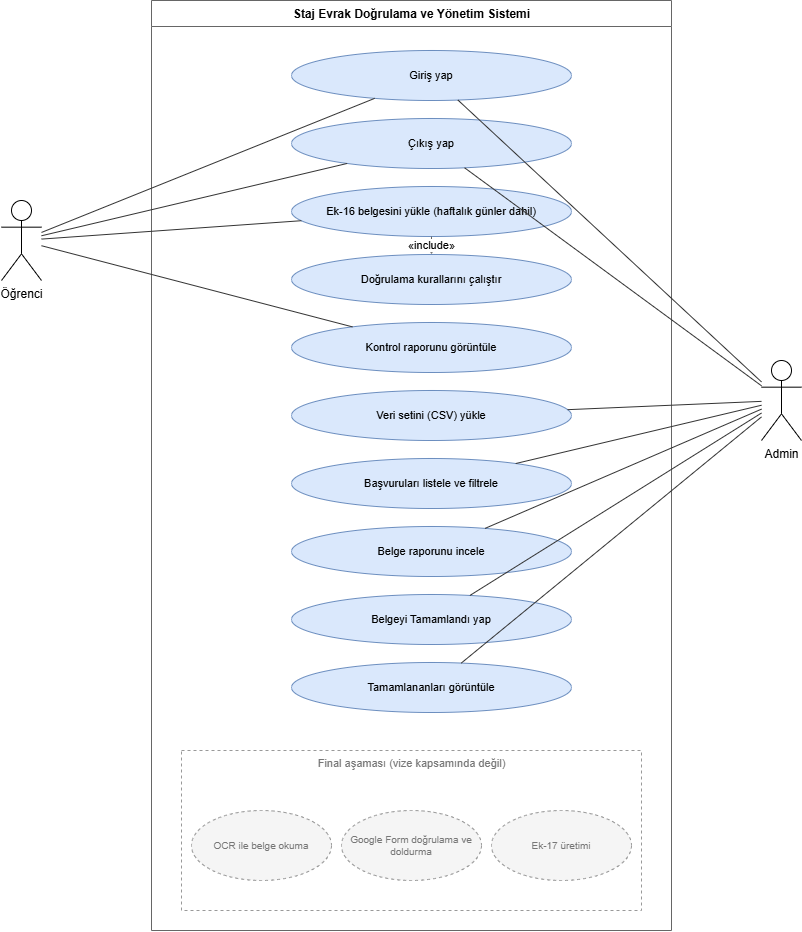

The diagram above was exported from draw.io. Its source (the exported page's mxGraphModel, read from the mxfile embedded in the PNG):
<mxGraphModel dx="1635" dy="892" grid="1" gridSize="10" guides="1" tooltips="1" connect="1" arrows="1" fold="1" page="1" pageScale="1" pageWidth="827" pageHeight="1169" math="0" shadow="0">
  <root>
    <mxCell id="0" />
    <mxCell id="1" parent="0" />
    <mxCell id="gYZhpscjj7RIe81mYwlB-207" parent="1" style="swimlane;startSize=26;fillColor=none;strokeColor=#666666;html=1;verticalAlign=top;fontStyle=1;" value="Staj Evrak Doğrulama ve Yönetim Sistemi" vertex="1">
      <mxGeometry height="930" width="520" x="200" y="20" as="geometry" />
    </mxCell>
    <mxCell id="gYZhpscjj7RIe81mYwlB-208" parent="1" style="ellipse;whiteSpace=wrap;html=1;fillColor=#dae8fc;strokeColor=#6c8ebf;fontSize=11;" value="Giriş yap" vertex="1">
      <mxGeometry height="50" width="280" x="340" y="70" as="geometry" />
    </mxCell>
    <mxCell id="gYZhpscjj7RIe81mYwlB-209" parent="1" style="ellipse;whiteSpace=wrap;html=1;fillColor=#dae8fc;strokeColor=#6c8ebf;fontSize=11;" value="Çıkış yap" vertex="1">
      <mxGeometry height="50" width="280" x="340" y="138" as="geometry" />
    </mxCell>
    <mxCell id="gYZhpscjj7RIe81mYwlB-210" parent="1" style="ellipse;whiteSpace=wrap;html=1;fillColor=#dae8fc;strokeColor=#6c8ebf;fontSize=11;" value="Ek-16 belgesini yükle (haftalık günler dahil)" vertex="1">
      <mxGeometry height="50" width="280" x="340" y="206" as="geometry" />
    </mxCell>
    <mxCell id="gYZhpscjj7RIe81mYwlB-211" parent="1" style="ellipse;whiteSpace=wrap;html=1;fillColor=#dae8fc;strokeColor=#6c8ebf;fontSize=11;" value="Doğrulama kurallarını çalıştır" vertex="1">
      <mxGeometry height="50" width="280" x="340" y="274" as="geometry" />
    </mxCell>
    <mxCell id="gYZhpscjj7RIe81mYwlB-212" parent="1" style="ellipse;whiteSpace=wrap;html=1;fillColor=#dae8fc;strokeColor=#6c8ebf;fontSize=11;" value="Kontrol raporunu görüntüle" vertex="1">
      <mxGeometry height="50" width="280" x="340" y="342" as="geometry" />
    </mxCell>
    <mxCell id="gYZhpscjj7RIe81mYwlB-213" parent="1" style="ellipse;whiteSpace=wrap;html=1;fillColor=#dae8fc;strokeColor=#6c8ebf;fontSize=11;" value="Veri setini (CSV) yükle" vertex="1">
      <mxGeometry height="50" width="280" x="340" y="410" as="geometry" />
    </mxCell>
    <mxCell id="gYZhpscjj7RIe81mYwlB-214" parent="1" style="ellipse;whiteSpace=wrap;html=1;fillColor=#dae8fc;strokeColor=#6c8ebf;fontSize=11;" value="Başvuruları listele ve filtrele" vertex="1">
      <mxGeometry height="50" width="280" x="340" y="478" as="geometry" />
    </mxCell>
    <mxCell id="gYZhpscjj7RIe81mYwlB-215" parent="1" style="ellipse;whiteSpace=wrap;html=1;fillColor=#dae8fc;strokeColor=#6c8ebf;fontSize=11;" value="Belge raporunu incele" vertex="1">
      <mxGeometry height="50" width="280" x="340" y="546" as="geometry" />
    </mxCell>
    <mxCell id="gYZhpscjj7RIe81mYwlB-216" parent="1" style="ellipse;whiteSpace=wrap;html=1;fillColor=#dae8fc;strokeColor=#6c8ebf;fontSize=11;" value="Belgeyi Tamamlandı yap" vertex="1">
      <mxGeometry height="50" width="280" x="340" y="614" as="geometry" />
    </mxCell>
    <mxCell id="gYZhpscjj7RIe81mYwlB-217" parent="1" style="ellipse;whiteSpace=wrap;html=1;fillColor=#dae8fc;strokeColor=#6c8ebf;fontSize=11;" value="Tamamlananları görüntüle" vertex="1">
      <mxGeometry height="50" width="280" x="340" y="682" as="geometry" />
    </mxCell>
    <mxCell id="gYZhpscjj7RIe81mYwlB-218" parent="1" style="rounded=0;dashed=1;fillColor=none;strokeColor=#999999;verticalAlign=top;fontSize=11;fontColor=#777777;html=1;" value="Final aşaması (vize kapsamında değil)" vertex="1">
      <mxGeometry height="160" width="460" x="230" y="770" as="geometry" />
    </mxCell>
    <mxCell id="gYZhpscjj7RIe81mYwlB-219" parent="1" style="ellipse;whiteSpace=wrap;html=1;dashed=1;fillColor=#f5f5f5;strokeColor=#999999;fontSize=10;fontColor=#777777;" value="OCR ile belge okuma" vertex="1">
      <mxGeometry height="70" width="140" x="240" y="830" as="geometry" />
    </mxCell>
    <mxCell id="gYZhpscjj7RIe81mYwlB-220" parent="1" style="ellipse;whiteSpace=wrap;html=1;dashed=1;fillColor=#f5f5f5;strokeColor=#999999;fontSize=10;fontColor=#777777;" value="Google Form doğrulama ve doldurma" vertex="1">
      <mxGeometry height="70" width="140" x="390" y="830" as="geometry" />
    </mxCell>
    <mxCell id="gYZhpscjj7RIe81mYwlB-221" parent="1" style="ellipse;whiteSpace=wrap;html=1;dashed=1;fillColor=#f5f5f5;strokeColor=#999999;fontSize=10;fontColor=#777777;" value="Ek-17 üretimi" vertex="1">
      <mxGeometry height="70" width="140" x="540" y="830" as="geometry" />
    </mxCell>
    <mxCell id="gYZhpscjj7RIe81mYwlB-222" parent="1" style="shape=umlActor;verticalLabelPosition=bottom;verticalAlign=top;html=1;outlineConnect=0;" value="Öğrenci" vertex="1">
      <mxGeometry height="80" width="40" x="50" y="220" as="geometry" />
    </mxCell>
    <mxCell id="gYZhpscjj7RIe81mYwlB-223" parent="1" style="shape=umlActor;verticalLabelPosition=bottom;verticalAlign=top;html=1;outlineConnect=0;" value="Admin" vertex="1">
      <mxGeometry height="80" width="40" x="810" y="380" as="geometry" />
    </mxCell>
    <mxCell id="gYZhpscjj7RIe81mYwlB-224" edge="1" parent="1" source="gYZhpscjj7RIe81mYwlB-222" style="endArrow=none;strokeColor=#333333;html=1;" target="gYZhpscjj7RIe81mYwlB-208" value="">
      <mxGeometry relative="1" as="geometry" />
    </mxCell>
    <mxCell id="gYZhpscjj7RIe81mYwlB-225" edge="1" parent="1" source="gYZhpscjj7RIe81mYwlB-222" style="endArrow=none;strokeColor=#333333;html=1;" target="gYZhpscjj7RIe81mYwlB-209" value="">
      <mxGeometry relative="1" as="geometry" />
    </mxCell>
    <mxCell id="gYZhpscjj7RIe81mYwlB-226" edge="1" parent="1" source="gYZhpscjj7RIe81mYwlB-222" style="endArrow=none;strokeColor=#333333;html=1;" target="gYZhpscjj7RIe81mYwlB-210" value="">
      <mxGeometry relative="1" as="geometry" />
    </mxCell>
    <mxCell id="gYZhpscjj7RIe81mYwlB-227" edge="1" parent="1" source="gYZhpscjj7RIe81mYwlB-222" style="endArrow=none;strokeColor=#333333;html=1;" target="gYZhpscjj7RIe81mYwlB-212" value="">
      <mxGeometry relative="1" as="geometry" />
    </mxCell>
    <mxCell id="gYZhpscjj7RIe81mYwlB-228" edge="1" parent="1" source="gYZhpscjj7RIe81mYwlB-223" style="endArrow=none;strokeColor=#333333;html=1;" target="gYZhpscjj7RIe81mYwlB-208" value="">
      <mxGeometry relative="1" as="geometry" />
    </mxCell>
    <mxCell id="gYZhpscjj7RIe81mYwlB-229" edge="1" parent="1" source="gYZhpscjj7RIe81mYwlB-223" style="endArrow=none;strokeColor=#333333;html=1;" target="gYZhpscjj7RIe81mYwlB-209" value="">
      <mxGeometry relative="1" as="geometry" />
    </mxCell>
    <mxCell id="gYZhpscjj7RIe81mYwlB-230" edge="1" parent="1" source="gYZhpscjj7RIe81mYwlB-223" style="endArrow=none;strokeColor=#333333;html=1;" target="gYZhpscjj7RIe81mYwlB-213" value="">
      <mxGeometry relative="1" as="geometry" />
    </mxCell>
    <mxCell id="gYZhpscjj7RIe81mYwlB-231" edge="1" parent="1" source="gYZhpscjj7RIe81mYwlB-223" style="endArrow=none;strokeColor=#333333;html=1;" target="gYZhpscjj7RIe81mYwlB-214" value="">
      <mxGeometry relative="1" as="geometry" />
    </mxCell>
    <mxCell id="gYZhpscjj7RIe81mYwlB-232" edge="1" parent="1" source="gYZhpscjj7RIe81mYwlB-223" style="endArrow=none;strokeColor=#333333;html=1;" target="gYZhpscjj7RIe81mYwlB-215" value="">
      <mxGeometry relative="1" as="geometry" />
    </mxCell>
    <mxCell id="gYZhpscjj7RIe81mYwlB-233" edge="1" parent="1" source="gYZhpscjj7RIe81mYwlB-223" style="endArrow=none;strokeColor=#333333;html=1;" target="gYZhpscjj7RIe81mYwlB-216" value="">
      <mxGeometry relative="1" as="geometry" />
    </mxCell>
    <mxCell id="gYZhpscjj7RIe81mYwlB-234" edge="1" parent="1" source="gYZhpscjj7RIe81mYwlB-223" style="endArrow=none;strokeColor=#333333;html=1;" target="gYZhpscjj7RIe81mYwlB-217" value="">
      <mxGeometry relative="1" as="geometry" />
    </mxCell>
    <mxCell id="gYZhpscjj7RIe81mYwlB-235" edge="1" parent="1" source="gYZhpscjj7RIe81mYwlB-210" style="endArrow=open;dashed=1;strokeColor=#666666;html=1;" target="gYZhpscjj7RIe81mYwlB-211" value="«include»">
      <mxGeometry relative="1" as="geometry" />
    </mxCell>
  </root>
</mxGraphModel>